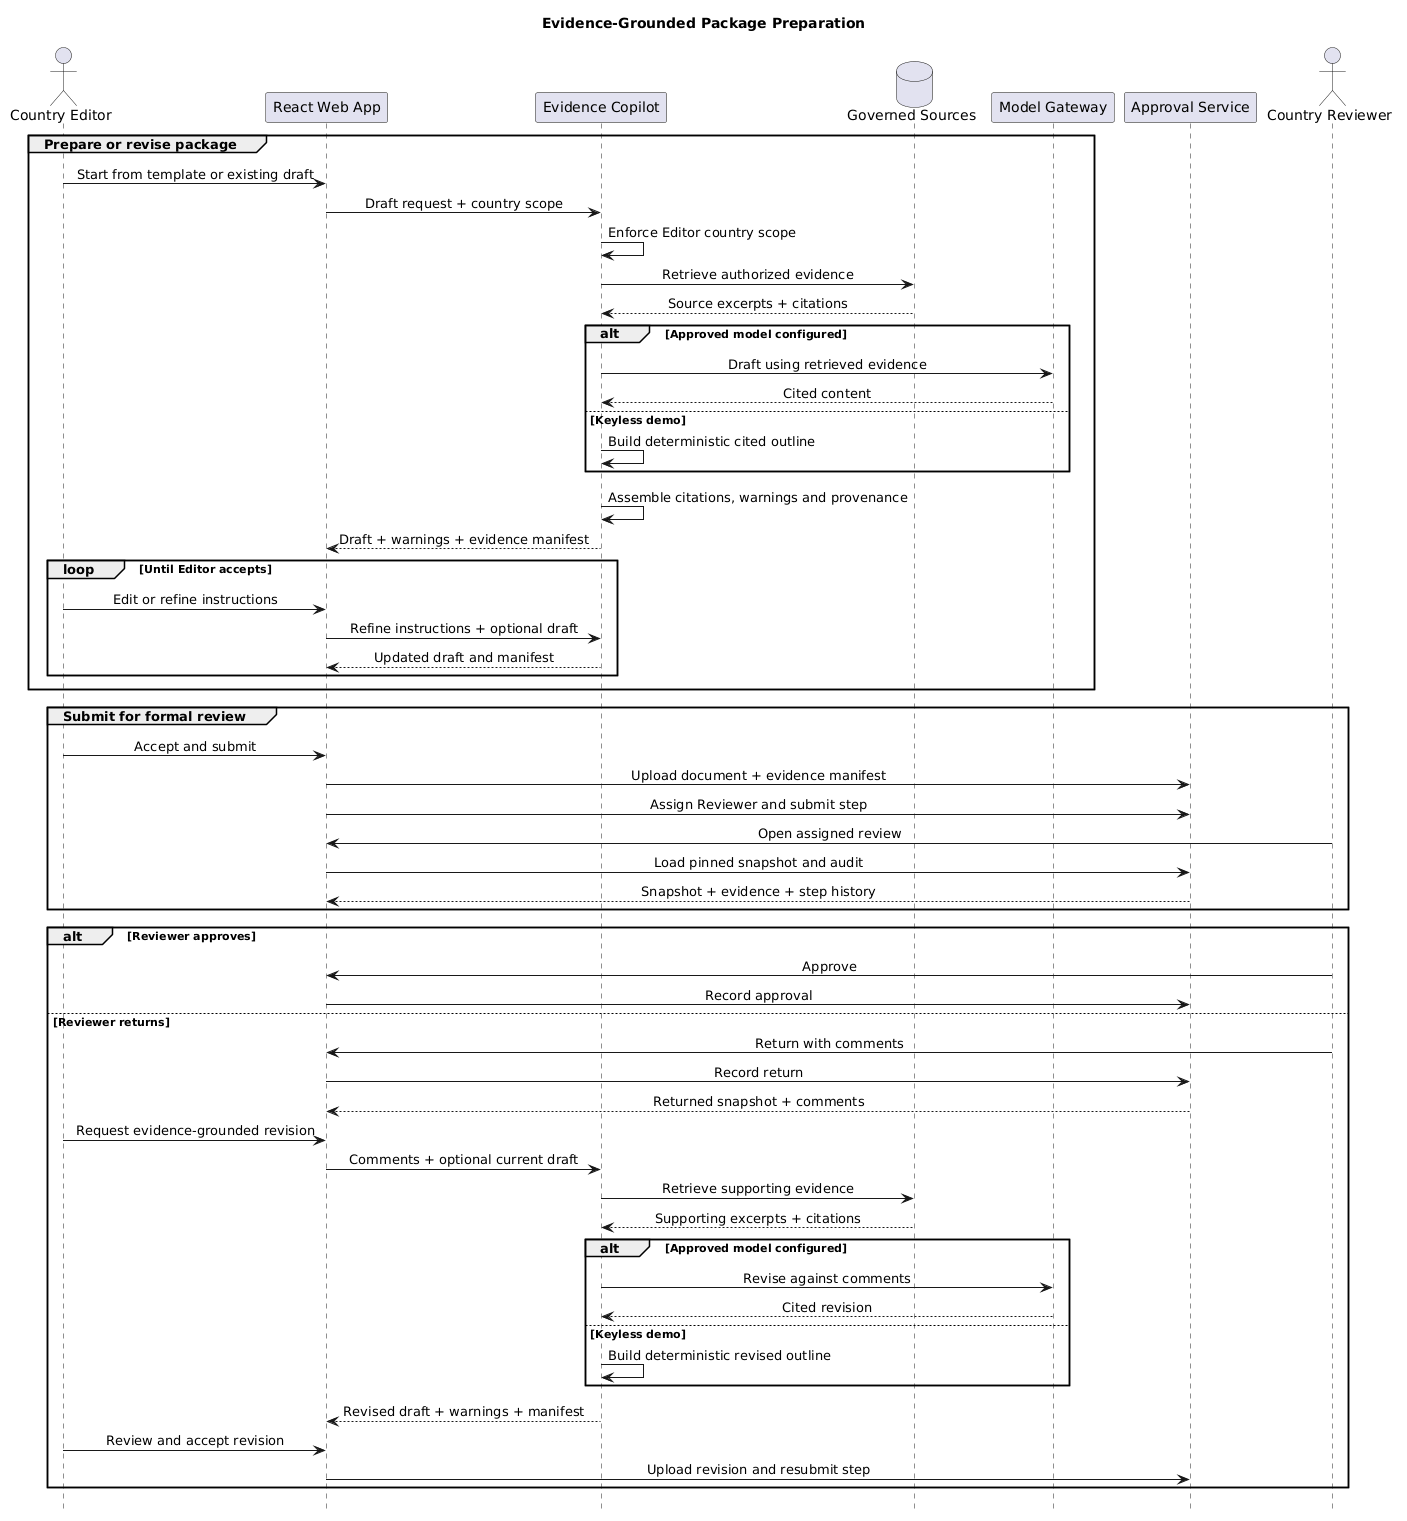

The diagram above was rendered by PlantUML. Its source (embedded in the PNG):
@startuml
title Evidence-Grounded Package Preparation
hide footbox
skinparam shadowing false
skinparam sequenceMessageAlign center
skinparam responseMessageBelowArrow true

actor "Country Editor" as Editor
participant "React Web App" as UI
participant "Evidence Copilot" as Copilot
database "Governed Sources" as Sources
participant "Model Gateway" as Model
participant "Approval Service" as Approval
actor "Country Reviewer" as Reviewer

group Prepare or revise package
  Editor -> UI : Start from template or existing draft
  UI -> Copilot : Draft request + country scope
  Copilot -> Copilot : Enforce Editor country scope
  Copilot -> Sources : Retrieve authorized evidence
  Sources --> Copilot : Source excerpts + citations
  alt Approved model configured
    Copilot -> Model : Draft using retrieved evidence
    Model --> Copilot : Cited content
  else Keyless demo
    Copilot -> Copilot : Build deterministic cited outline
  end
  Copilot -> Copilot : Assemble citations, warnings and provenance
  Copilot --> UI : Draft + warnings + evidence manifest

  loop Until Editor accepts
    Editor -> UI : Edit or refine instructions
    UI -> Copilot : Refine instructions + optional draft
    Copilot --> UI : Updated draft and manifest
  end
end

group Submit for formal review
  Editor -> UI : Accept and submit
  UI -> Approval : Upload document + evidence manifest
  UI -> Approval : Assign Reviewer and submit step
  Reviewer -> UI : Open assigned review
  UI -> Approval : Load pinned snapshot and audit
  Approval --> UI : Snapshot + evidence + step history
end

alt Reviewer approves
  Reviewer -> UI : Approve
  UI -> Approval : Record approval
else Reviewer returns
  Reviewer -> UI : Return with comments
  UI -> Approval : Record return
  Approval --> UI : Returned snapshot + comments
  Editor -> UI : Request evidence-grounded revision
  UI -> Copilot : Comments + optional current draft
  Copilot -> Sources : Retrieve supporting evidence
  Sources --> Copilot : Supporting excerpts + citations
  alt Approved model configured
    Copilot -> Model : Revise against comments
    Model --> Copilot : Cited revision
  else Keyless demo
    Copilot -> Copilot : Build deterministic revised outline
  end
  Copilot --> UI : Revised draft + warnings + manifest
  Editor -> UI : Review and accept revision
  UI -> Approval : Upload revision and resubmit step
end
@enduml